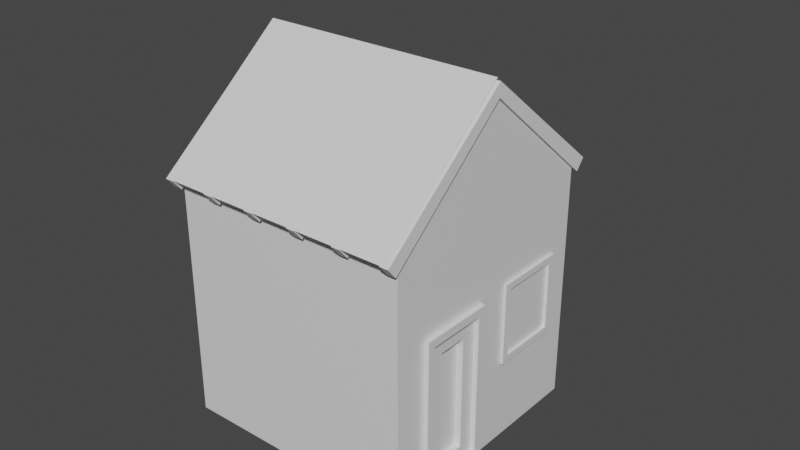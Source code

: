 # Source: house.blend  (saved by Blender 2.81.16; exported with 4.5.12 LTS)
import bpy
from mathutils import Matrix  # noqa: F401  (used for matrix-valued properties, if any)

bpy.ops.wm.read_factory_settings(use_empty=True)
scene = bpy.context.scene
scene.name = 'Scene'

# ---- collections
col_collection = bpy.data.collections.new('Collection'); scene.collection.children.link(col_collection)

# ---- materials (node trees are filled in below, after node groups)
mat_material = bpy.data.materials.new('Material')
mat_material.alpha_threshold = 0.0
mat_material.use_transparent_shadow = False
mat_material.line_color = (0.0, 0.0, 0.0, 1.0)

# ---- material node trees
mat_material.use_nodes = True; mat_material.node_tree.nodes.clear()
_N = mat_material.node_tree.nodes; _L = mat_material.node_tree.links
n0 = _N.new('ShaderNodeOutputMaterial'); n0.name = 'Material Output'; n0.location = (300, 300)
n1 = _N.new('ShaderNodeBsdfPrincipled'); n1.name = 'Principled BSDF'; n1.location = (10, 300)
n1.distribution = 'GGX'
n1.subsurface_method = 'BURLEY'
n1.inputs[2].default_value = 0.4
n1.inputs[3].default_value = 1.45
n1.inputs[27].default_value = (0.0, 0.0, 0.0, 1.0)
n1.inputs[28].default_value = 1.0
_L.new(n1.outputs[0], n0.inputs[0])
n0.is_active_output = True

# ---- world
world_world = bpy.data.worlds.new('World'); scene.world = world_world
world_world.use_nodes = True; world_world.node_tree.nodes.clear()
_N = world_world.node_tree.nodes; _L = world_world.node_tree.links
n0 = _N.new('ShaderNodeOutputWorld'); n0.name = 'World Output'; n0.location = (300, 300)
n1 = _N.new('ShaderNodeBackground'); n1.name = 'Background'; n1.location = (10, 300)
n1.inputs[0].default_value = (0.05088, 0.05088, 0.05088, 1.0)
_L.new(n1.outputs[0], n0.inputs[0])
n0.is_active_output = True
world_world.color = (0.05088, 0.05088, 0.05088)
world_world.use_sun_shadow = False
world_world.sun_shadow_jitter_overblur = 0.0

# ---- meshes
me_cube = bpy.data.meshes.new('Cube')
me_cube.from_pydata([(1.151, 1.879, 0.8617), (1.151, 0.5553, 0.8617), (1.151, 0.5553, -0.6199), (1.151, 1.879, -0.6199), (1.146, 2.557, 2.706), (1.146, 2.557, -2.521), (1.146, -2.67, 2.706), (1.146, -2.67, -2.521), (-4.081, 2.557, 2.706), (-4.081, 2.557, -2.521), (-4.081, -2.67, 2.706), (-4.081, -2.67, -2.521), (-4.081, -0.05621, -2.521), (1.146, -0.05621, 4.855), (-4.081, -0.05621, 4.855), (1.146, -0.05621, -2.521), (1.146, -1.941, -2.501), (1.146, -0.3251, -2.501), (1.146, -1.941, 0.9067), (1.146, -0.3251, 0.9067), (1.146, 0.5416, -0.6209), (1.146, 0.5416, 0.8627), (1.146, 1.893, -0.6209), (1.146, 1.893, 0.8627), (1.151, 2.024, -0.7643), (1.151, 2.024, 1.006), (1.151, 0.411, 1.006), (1.151, 0.411, -0.7643), (1.214, 2.024, -0.7643), (1.214, 2.024, 1.006), (1.214, 0.411, 1.006), (1.214, 0.411, -0.7643), (1.214, 1.879, -0.6199), (1.214, 1.879, 0.8617), (1.214, 0.5553, 0.8617), (1.214, 0.5553, -0.6199), (1.151, -1.956, -2.532), (1.151, -1.956, 0.9378), (1.151, -0.3103, 0.9378), (1.151, -0.3103, -2.532), (1.014, -1.445, -2.022), (1.014, -1.445, 0.4277), (1.014, -0.8204, 0.4277), (1.014, -0.8204, -2.022)], [], [(27, 20, 22, 24), (25, 23, 21, 26), (26, 21, 20, 27), (24, 22, 23, 25), (38, 39, 17, 19), (36, 37, 18, 16), (39, 36, 16, 17), (37, 38, 19, 18), (7, 6, 10, 11), (12, 14, 8, 9), (12, 15, 7, 11), (15, 13, 6, 7, 16, 18, 19), (9, 8, 4, 5), (5, 4, 23, 22, 20, 15), (9, 5, 15, 12), (11, 10, 14, 12), (19, 17, 16, 7, 15), (15, 20, 21, 23, 4, 13), (25, 26, 30, 29), (27, 24, 28, 31), (1, 0, 33, 34), (3, 2, 35, 32), (33, 32, 28, 29), (34, 33, 29, 30), (35, 34, 30, 31), (32, 35, 31, 28), (2, 1, 34, 35), (0, 3, 32, 33), (26, 27, 31, 30), (24, 25, 29, 28), (41, 40, 43, 42)])
_uv = me_cube.uv_layers.new(name='UVMap')
_uv.uv.foreach_set('vector', [0.0, 0.0, 0.0, 0.0, 0.0, 0.0, 0.0, 0.0, 0.0, 0.0, 0.0, 0.0, 0.0, 0.0, 0.0, 0.0, 0.0, 0.0, 0.0, 0.0, 0.0, 0.0, 0.0, 0.0, 0.0, 0.0, 0.0, 0.0, 0.0, 0.0, 0.0, 0.0, 0.0, 0.0, 0.0, 0.0, 0.0, 0.0, 0.0, 0.0, 0.0, 0.0, 0.0, 0.0, 0.0, 0.0, 0.0, 0.0, 0.0, 0.0, 0.0, 0.0, 0.0, 0.0, 0.0, 0.0, 0.0, 0.0, 0.0, 0.0, 0.0, 0.0, 0.0, 0.0, 0.375, 0.75, 0.625, 0.75, 0.625, 1.0, 0.375, 1.0, 0.375, 0.125, 0.625, 0.125, 0.625, 0.25, 0.375, 0.25, 0.125, 0.625, 0.375, 0.625, 0.375, 0.75, 0.125, 0.75, 0.375, 0.625, 0.625, 0.625, 0.625, 0.75, 0.375, 0.75, 0.3758, 0.7151, 0.5252, 0.7151, 0.4958, 0.6379, 0.375, 0.25, 0.625, 0.25, 0.625, 0.5, 0.375, 0.5, 0.375, 0.5, 0.625, 0.5, 0.5245, 0.5318, 0.4585, 0.5318, 0.4457, 0.5964, 0.375, 0.625, 0.125, 0.5, 0.375, 0.5, 0.375, 0.625, 0.125, 0.625, 0.375, 0.0, 0.625, 0.0, 0.625, 0.125, 0.375, 0.125, 0.4958, 0.6379, 0.3758, 0.6379, 0.3758, 0.7151, 0.375, 0.75, 0.375, 0.625, 0.375, 0.625, 0.4457, 0.5964, 0.4999, 0.5964, 0.5245, 0.5318, 0.625, 0.5, 0.625, 0.625, 0.0, 0.0, 0.0, 0.0, 0.0, 0.0, 0.0, 0.0, 0.0, 0.0, 0.0, 0.0, 0.0, 0.0, 0.0, 0.0, 0.0, 0.0, 0.0, 0.0, 0.0, 0.0, 0.0, 0.0, 0.0, 0.0, 0.0, 0.0, 0.0, 0.0, 0.0, 0.0, 0.0, 0.0, 0.0, 0.0, 0.0, 0.0, 0.0, 0.0, 0.0, 0.0, 0.0, 0.0, 0.0, 0.0, 0.0, 0.0, 0.0, 0.0, 0.0, 0.0, 0.0, 0.0, 0.0, 0.0, 0.0, 0.0, 0.0, 0.0, 0.0, 0.0, 0.0, 0.0, 0.0, 0.0, 0.0, 0.0, 0.0, 0.0, 0.0, 0.0, 0.0, 0.0, 0.0, 0.0, 0.0, 0.0, 0.0, 0.0, 0.0, 0.0, 0.0, 0.0, 0.0, 0.0, 0.0, 0.0, 0.0, 0.0, 0.0, 0.0, 0.0, 0.0, 0.0, 0.0, 0.0, 0.0, 0.0, 0.0, 0.0, 0.0, 0.0, 0.0])
me_cube.materials.append(mat_material)
me_cube.use_remesh_preserve_volume = False
me_cube.use_remesh_preserve_attributes = False
me_cube.use_mirror_vertex_groups = False
me_cube.update()
me_cube_001 = bpy.data.meshes.new('Cube.001')
me_cube_001.from_pydata([(1.151, 1.879, 0.8617), (1.151, 0.5553, 0.8617), (1.151, 0.5553, -0.6199), (1.151, 1.879, -0.6199)], [], [(0, 1, 2, 3)])
_uv = me_cube_001.uv_layers.new(name='UVMap')
_uv.uv.foreach_set('vector', [0.0, 0.0, 0.0, 0.0, 0.0, 0.0, 0.0, 0.0])
me_cube_001.materials.append(mat_material)
me_cube_001.use_remesh_preserve_volume = False
me_cube_001.use_remesh_preserve_attributes = False
me_cube_001.use_mirror_vertex_groups = False
me_cube_001.update()
me_cube_002 = bpy.data.meshes.new('Cube.002')
me_cube_002.from_pydata([(1.151, -1.445, 0.4277), (1.151, -0.8204, 0.4277), (1.151, -0.8204, -2.022), (1.151, -1.445, -2.022), (1.151, -1.956, -2.532), (1.151, -1.956, 0.9378), (1.151, -0.3103, 0.9378), (1.151, -0.3103, -2.532), (1.252, -1.956, -2.532), (1.252, -1.956, 0.9378), (1.252, -0.3103, 0.9378), (1.252, -0.3103, -2.532), (1.252, -1.78, -2.356), (1.252, -1.78, 0.7619), (1.252, -0.4862, 0.7619), (1.252, -0.4862, -2.356), (1.151, -1.78, -2.356), (1.151, -1.78, 0.7619), (1.151, -0.4862, 0.7619), (1.151, -0.4862, -2.356), (1.014, -1.445, -2.022), (1.014, -1.445, 0.4277), (1.014, -0.8204, 0.4277), (1.014, -0.8204, -2.022)], [], [(1, 0, 21, 22), (4, 7, 11, 8), (19, 16, 12, 15), (5, 4, 8, 9), (16, 17, 13, 12), (12, 13, 9, 8), (13, 14, 10, 9), (14, 15, 11, 10), (15, 12, 8, 11), (17, 18, 14, 13), (6, 5, 9, 10), (18, 19, 15, 14), (7, 6, 10, 11), (3, 0, 17, 16), (0, 1, 18, 17), (1, 2, 19, 18), (2, 3, 16, 19), (2, 1, 22, 23), (0, 3, 20, 21), (3, 2, 23, 20)])
_uv = me_cube_002.uv_layers.new(name='UVMap')
_uv.uv.foreach_set('vector', [0.0, 0.0, 0.0, 0.0, 0.0, 0.0, 0.0, 0.0, 0.0, 0.0, 0.0, 0.0, 0.0, 0.0, 0.0, 0.0, 0.0, 0.0, 0.0, 0.0, 0.0, 0.0, 0.0, 0.0, 0.0, 0.0, 0.0, 0.0, 0.0, 0.0, 0.0, 0.0, 0.0, 0.0, 0.0, 0.0, 0.0, 0.0, 0.0, 0.0, 0.0, 0.0, 0.0, 0.0, 0.0, 0.0, 0.0, 0.0, 0.0, 0.0, 0.0, 0.0, 0.0, 0.0, 0.0, 0.0, 0.0, 0.0, 0.0, 0.0, 0.0, 0.0, 0.0, 0.0, 0.0, 0.0, 0.0, 0.0, 0.0, 0.0, 0.0, 0.0, 0.0, 0.0, 0.0, 0.0, 0.0, 0.0, 0.0, 0.0, 0.0, 0.0, 0.0, 0.0, 0.0, 0.0, 0.0, 0.0, 0.0, 0.0, 0.0, 0.0, 0.0, 0.0, 0.0, 0.0, 0.0, 0.0, 0.0, 0.0, 0.0, 0.0, 0.0, 0.0, 0.0, 0.0, 0.0, 0.0, 0.0, 0.0, 0.0, 0.0, 0.0, 0.0, 0.0, 0.0, 0.0, 0.0, 0.0, 0.0, 0.0, 0.0, 0.0, 0.0, 0.0, 0.0, 0.0, 0.0, 0.0, 0.0, 0.0, 0.0, 0.0, 0.0, 0.0, 0.0, 0.0, 0.0, 0.0, 0.0, 0.0, 0.0, 0.0, 0.0, 0.0, 0.0, 0.0, 0.0, 0.0, 0.0, 0.0, 0.0, 0.0, 0.0, 0.0, 0.0, 0.0, 0.0, 0.0, 0.0])
me_cube_002.materials.append(mat_material)
me_cube_002.use_remesh_preserve_volume = False
me_cube_002.use_remesh_preserve_attributes = False
me_cube_002.use_mirror_vertex_groups = False
me_cube_002.update()
me_cube_004 = bpy.data.meshes.new('Cube.004')
me_cube_004.from_pydata([(1.066, 2.685, 2.601), (1.066, -2.771, 2.623), (-3.904, 2.685, 2.601), (-3.904, -2.771, 2.623), (1.066, -0.05621, 4.855), (-3.904, -0.05621, 4.855)], [], [(4, 5, 3, 1), (0, 2, 5, 4)])
_uv = me_cube_004.uv_layers.new(name='UVMap')
_uv.uv.foreach_set('vector', [0.625, 0.625, 0.875, 0.625, 0.875, 0.75, 0.625, 0.75, 0.625, 0.5, 0.875, 0.5, 0.875, 0.625, 0.625, 0.625])
me_cube_004.materials.append(mat_material)
me_cube_004.use_remesh_preserve_volume = False
me_cube_004.use_remesh_preserve_attributes = False
me_cube_004.use_mirror_vertex_groups = False
me_cube_004.update()

# ---- curves / text
cu_cube_003 = bpy.data.curves.new('Cube.003', 'CURVE')
cu_cube_003.dimensions = '3D'
_sp = cu_cube_003.splines.new('POLY'); _sp.points.add(2)
_sp.points.foreach_set('co', [0.05592, 2.837, -0.7587, 0.0, 0.05592, 2.98e-08, 1.573, 0.0, 0.05592, -2.82, -0.7448, 0.0])
_sp.order_v = 0
_sp.resolution_v = 0
_sp.use_endpoint_u = True
_sp.use_smooth = False
cu_cube_003.use_path_clamp = True
cu_cube_003.extrude = 0.15
cu_cube_003.fill_mode = 'FULL'

# ---- objects
ob_cube = bpy.data.objects.new('Cube', me_cube)
ob_cube_001 = bpy.data.objects.new('Cube.001', me_cube_001)
ob_cube_002 = bpy.data.objects.new('Cube.002', me_cube_002)
ob_cube_003 = bpy.data.objects.new('Cube.003', cu_cube_003)
ob_cube_004 = bpy.data.objects.new('Cube.004', me_cube_004)

# ---- transforms, parenting, visibility, modifiers, constraints
ob_cube.location = (1.468, 0.05621, 2.593)
ob_cube.lock_rotations_4d = False
ob_cube.empty_display_type = 'ARROWS'
ob_cube.lineart.crease_threshold = 0.0
ob_cube_001.location = (1.468, 0.05621, 2.593)
ob_cube_001.lock_rotations_4d = False
ob_cube_001.empty_display_type = 'ARROWS'
ob_cube_001.lineart.crease_threshold = 0.0
ob_cube_002.location = (1.468, 0.05621, 2.593)
ob_cube_002.lock_rotations_4d = False
ob_cube_002.empty_display_type = 'ARROWS'
ob_cube_002.lineart.crease_threshold = 0.0
ob_cube_003.location = (2.614, -2.98e-08, 6.015)
ob_cube_003.lock_rotations_4d = False
ob_cube_003.empty_display_type = 'ARROWS'
ob_cube_003.lineart.crease_threshold = 0.0
_m = ob_cube_003.modifiers.new('Solidify', 'SOLIDIFY')
_m.thickness = 0.19
_m.nonmanifold_thickness_mode = 'FIXED'
_m.nonmanifold_merge_threshold = 0.0003
_m = ob_cube_003.modifiers.new('Array', 'ARRAY')
_m.count = 6
_m.constant_offset_displace = (0.0, 0.0, 0.0)
_m.relative_offset_displace = (-5.5, 0.0, 0.0)
ob_cube_004.location = (1.468, 0.05621, 2.593)
ob_cube_004.scale = (1.071, 1.071, 1.071)
ob_cube_004.lock_rotations_4d = False
ob_cube_004.empty_display_type = 'ARROWS'
ob_cube_004.lineart.crease_threshold = 0.0

# ---- collection membership
col_collection.objects.link(ob_cube)
col_collection.objects.link(ob_cube_001)
col_collection.objects.link(ob_cube_002)
col_collection.objects.link(ob_cube_003)
col_collection.objects.link(ob_cube_004)

# ---- scene / render settings (as saved in the file)
scene.frame_start = 1; scene.frame_end = 250; scene.frame_set(1)
scene.render.engine = 'BLENDER_EEVEE_NEXT'
scene.cycles.use_denoising = False
scene.cycles.samples = 128
scene.cycles.sampling_pattern = 'TABULATED_SOBOL'
scene.cycles.use_adaptive_sampling = False
scene.cycles.use_light_tree = False
scene.view_settings.view_transform = 'Filmic'
bpy.context.view_layer.update()

# ---- added for rendering (the .blend has no active camera and no usable light): camera, sun
cam_auto = bpy.data.cameras.new('AutoCamera')
cam_auto.lens = 50.0
cam_auto.sensor_width = 36.0
cam_auto.clip_end = 1000.0
ob_auto_camera = bpy.data.objects.new('AutoCamera', cam_auto)
scene.collection.objects.link(ob_auto_camera)
ob_auto_camera.location = (12.6149, -14.5551, 14.0337)
ob_auto_camera.rotation_euler = (1.09748, -7.21219e-08, 0.694738)
scene.camera = ob_auto_camera
light_auto_sun = bpy.data.lights.new('AutoSun', 'SUN')
light_auto_sun.energy = 3.0
light_auto_sun.angle = 0.0523599
ob_auto_sun = bpy.data.objects.new('AutoSun', light_auto_sun)
scene.collection.objects.link(ob_auto_sun)
ob_auto_sun.rotation_euler = (0.872665, 0.174533, 0.523599)
bpy.context.view_layer.update()
